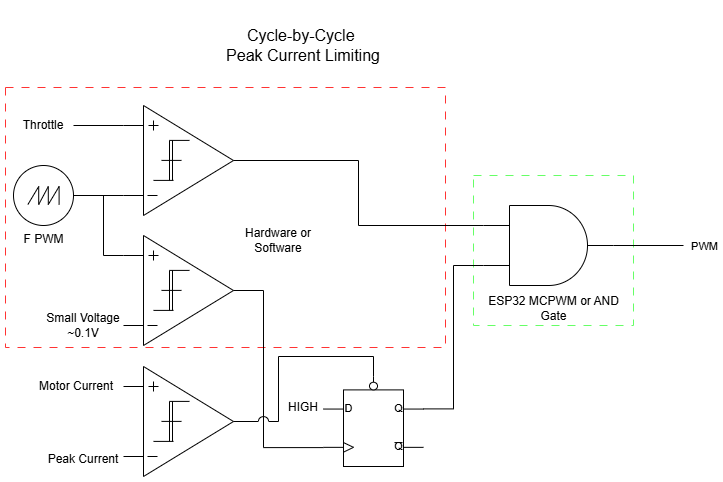

The diagram above was exported from draw.io. Its source (the exported page's mxGraphModel, read from the mxfile embedded in the PNG):
<mxGraphModel dx="1426" dy="883" grid="1" gridSize="10" guides="1" tooltips="1" connect="1" arrows="1" fold="1" page="1" pageScale="1" pageWidth="1169" pageHeight="827" math="0" shadow="0">
  <root>
    <mxCell id="0" />
    <mxCell id="1" parent="0" />
    <mxCell id="73aIpStNRO9bi88L8NLA-79" value="" style="rounded=0;whiteSpace=wrap;html=1;dashed=1;dashPattern=8 8;strokeColor=#66FF66;" parent="1" vertex="1">
      <mxGeometry x="480" y="170" width="160" height="150" as="geometry" />
    </mxCell>
    <mxCell id="73aIpStNRO9bi88L8NLA-77" value="" style="rounded=0;whiteSpace=wrap;html=1;dashed=1;dashPattern=8 8;strokeColor=#FF3333;" parent="1" vertex="1">
      <mxGeometry x="12" y="82" width="440" height="260" as="geometry" />
    </mxCell>
    <mxCell id="73aIpStNRO9bi88L8NLA-16" value="" style="group" parent="1" vertex="1" connectable="0">
      <mxGeometry x="130" y="100" width="110" height="110" as="geometry" />
    </mxCell>
    <mxCell id="73aIpStNRO9bi88L8NLA-3" value="" style="triangle;whiteSpace=wrap;html=1;movable=1;resizable=1;rotatable=1;deletable=1;editable=1;locked=0;connectable=1;" parent="73aIpStNRO9bi88L8NLA-16" vertex="1">
      <mxGeometry x="20" width="90" height="110" as="geometry" />
    </mxCell>
    <mxCell id="73aIpStNRO9bi88L8NLA-4" value="" style="endArrow=none;html=1;rounded=0;movable=1;resizable=1;rotatable=1;deletable=1;editable=1;locked=0;connectable=1;" parent="73aIpStNRO9bi88L8NLA-16" edge="1">
      <mxGeometry width="50" height="50" relative="1" as="geometry">
        <mxPoint x="30" y="74.9" as="sourcePoint" />
        <mxPoint x="50" y="74.9" as="targetPoint" />
      </mxGeometry>
    </mxCell>
    <mxCell id="73aIpStNRO9bi88L8NLA-5" value="" style="endArrow=none;html=1;rounded=0;movable=1;resizable=1;rotatable=1;deletable=1;editable=1;locked=0;connectable=1;" parent="73aIpStNRO9bi88L8NLA-16" edge="1">
      <mxGeometry width="50" height="50" relative="1" as="geometry">
        <mxPoint x="46" y="34.900000000000006" as="sourcePoint" />
        <mxPoint x="66" y="34.900000000000006" as="targetPoint" />
      </mxGeometry>
    </mxCell>
    <mxCell id="73aIpStNRO9bi88L8NLA-6" value="" style="endArrow=none;html=1;rounded=0;movable=1;resizable=1;rotatable=1;deletable=1;editable=1;locked=0;connectable=1;" parent="73aIpStNRO9bi88L8NLA-16" edge="1">
      <mxGeometry width="50" height="50" relative="1" as="geometry">
        <mxPoint x="46" y="74.9" as="sourcePoint" />
        <mxPoint x="46" y="34.900000000000006" as="targetPoint" />
      </mxGeometry>
    </mxCell>
    <mxCell id="73aIpStNRO9bi88L8NLA-7" value="" style="endArrow=none;html=1;rounded=0;movable=1;resizable=1;rotatable=1;deletable=1;editable=1;locked=0;connectable=1;" parent="73aIpStNRO9bi88L8NLA-16" edge="1">
      <mxGeometry width="50" height="50" relative="1" as="geometry">
        <mxPoint x="49" y="74.9" as="sourcePoint" />
        <mxPoint x="49" y="34.900000000000006" as="targetPoint" />
      </mxGeometry>
    </mxCell>
    <mxCell id="73aIpStNRO9bi88L8NLA-8" value="" style="endArrow=none;html=1;rounded=0;movable=1;resizable=1;rotatable=1;deletable=1;editable=1;locked=0;connectable=1;" parent="73aIpStNRO9bi88L8NLA-16" edge="1">
      <mxGeometry width="50" height="50" relative="1" as="geometry">
        <mxPoint x="38" y="54.900000000000006" as="sourcePoint" />
        <mxPoint x="58" y="54.900000000000006" as="targetPoint" />
      </mxGeometry>
    </mxCell>
    <mxCell id="73aIpStNRO9bi88L8NLA-9" value="" style="endArrow=none;html=1;rounded=0;movable=1;resizable=1;rotatable=1;deletable=1;editable=1;locked=0;connectable=1;" parent="73aIpStNRO9bi88L8NLA-16" edge="1">
      <mxGeometry width="50" height="50" relative="1" as="geometry">
        <mxPoint x="25" y="20" as="sourcePoint" />
        <mxPoint x="35" y="20" as="targetPoint" />
      </mxGeometry>
    </mxCell>
    <mxCell id="73aIpStNRO9bi88L8NLA-10" value="" style="endArrow=none;html=1;rounded=0;movable=1;resizable=1;rotatable=1;deletable=1;editable=1;locked=0;connectable=1;" parent="73aIpStNRO9bi88L8NLA-16" edge="1">
      <mxGeometry width="50" height="50" relative="1" as="geometry">
        <mxPoint x="30" y="25" as="sourcePoint" />
        <mxPoint x="30" y="15" as="targetPoint" />
      </mxGeometry>
    </mxCell>
    <mxCell id="73aIpStNRO9bi88L8NLA-11" value="" style="endArrow=none;html=1;rounded=0;movable=1;resizable=1;rotatable=1;deletable=1;editable=1;locked=0;connectable=1;" parent="73aIpStNRO9bi88L8NLA-16" edge="1">
      <mxGeometry width="50" height="50" relative="1" as="geometry">
        <mxPoint x="24" y="90" as="sourcePoint" />
        <mxPoint x="34" y="90" as="targetPoint" />
      </mxGeometry>
    </mxCell>
    <mxCell id="73aIpStNRO9bi88L8NLA-12" value="" style="endArrow=none;html=1;rounded=0;movable=1;resizable=1;rotatable=1;deletable=1;editable=1;locked=0;connectable=1;" parent="73aIpStNRO9bi88L8NLA-16" edge="1">
      <mxGeometry width="50" height="50" relative="1" as="geometry">
        <mxPoint y="90" as="sourcePoint" />
        <mxPoint x="20" y="90" as="targetPoint" />
      </mxGeometry>
    </mxCell>
    <mxCell id="73aIpStNRO9bi88L8NLA-13" value="" style="endArrow=none;html=1;rounded=0;movable=1;resizable=1;rotatable=1;deletable=1;editable=1;locked=0;connectable=1;" parent="73aIpStNRO9bi88L8NLA-16" edge="1">
      <mxGeometry width="50" height="50" relative="1" as="geometry">
        <mxPoint y="20" as="sourcePoint" />
        <mxPoint x="20" y="20" as="targetPoint" />
      </mxGeometry>
    </mxCell>
    <mxCell id="73aIpStNRO9bi88L8NLA-17" value="" style="group" parent="1" vertex="1" connectable="0">
      <mxGeometry x="130" y="361" width="110" height="110" as="geometry" />
    </mxCell>
    <mxCell id="73aIpStNRO9bi88L8NLA-18" value="" style="triangle;whiteSpace=wrap;html=1;movable=1;resizable=1;rotatable=1;deletable=1;editable=1;locked=0;connectable=1;" parent="73aIpStNRO9bi88L8NLA-17" vertex="1">
      <mxGeometry x="20" width="90" height="110" as="geometry" />
    </mxCell>
    <mxCell id="73aIpStNRO9bi88L8NLA-19" value="" style="endArrow=none;html=1;rounded=0;movable=1;resizable=1;rotatable=1;deletable=1;editable=1;locked=0;connectable=1;" parent="73aIpStNRO9bi88L8NLA-17" edge="1">
      <mxGeometry width="50" height="50" relative="1" as="geometry">
        <mxPoint x="30" y="74.9" as="sourcePoint" />
        <mxPoint x="50" y="74.9" as="targetPoint" />
      </mxGeometry>
    </mxCell>
    <mxCell id="73aIpStNRO9bi88L8NLA-20" value="" style="endArrow=none;html=1;rounded=0;movable=1;resizable=1;rotatable=1;deletable=1;editable=1;locked=0;connectable=1;" parent="73aIpStNRO9bi88L8NLA-17" edge="1">
      <mxGeometry width="50" height="50" relative="1" as="geometry">
        <mxPoint x="46" y="34.900000000000006" as="sourcePoint" />
        <mxPoint x="66" y="34.900000000000006" as="targetPoint" />
      </mxGeometry>
    </mxCell>
    <mxCell id="73aIpStNRO9bi88L8NLA-21" value="" style="endArrow=none;html=1;rounded=0;movable=1;resizable=1;rotatable=1;deletable=1;editable=1;locked=0;connectable=1;" parent="73aIpStNRO9bi88L8NLA-17" edge="1">
      <mxGeometry width="50" height="50" relative="1" as="geometry">
        <mxPoint x="46" y="74.9" as="sourcePoint" />
        <mxPoint x="46" y="34.900000000000006" as="targetPoint" />
      </mxGeometry>
    </mxCell>
    <mxCell id="73aIpStNRO9bi88L8NLA-22" value="" style="endArrow=none;html=1;rounded=0;movable=1;resizable=1;rotatable=1;deletable=1;editable=1;locked=0;connectable=1;" parent="73aIpStNRO9bi88L8NLA-17" edge="1">
      <mxGeometry width="50" height="50" relative="1" as="geometry">
        <mxPoint x="49" y="74.9" as="sourcePoint" />
        <mxPoint x="49" y="34.900000000000006" as="targetPoint" />
      </mxGeometry>
    </mxCell>
    <mxCell id="73aIpStNRO9bi88L8NLA-23" value="" style="endArrow=none;html=1;rounded=0;movable=1;resizable=1;rotatable=1;deletable=1;editable=1;locked=0;connectable=1;" parent="73aIpStNRO9bi88L8NLA-17" edge="1">
      <mxGeometry width="50" height="50" relative="1" as="geometry">
        <mxPoint x="38" y="54.900000000000006" as="sourcePoint" />
        <mxPoint x="58" y="54.900000000000006" as="targetPoint" />
      </mxGeometry>
    </mxCell>
    <mxCell id="73aIpStNRO9bi88L8NLA-24" value="" style="endArrow=none;html=1;rounded=0;movable=1;resizable=1;rotatable=1;deletable=1;editable=1;locked=0;connectable=1;" parent="73aIpStNRO9bi88L8NLA-17" edge="1">
      <mxGeometry width="50" height="50" relative="1" as="geometry">
        <mxPoint x="25" y="20" as="sourcePoint" />
        <mxPoint x="35" y="20" as="targetPoint" />
      </mxGeometry>
    </mxCell>
    <mxCell id="73aIpStNRO9bi88L8NLA-25" value="" style="endArrow=none;html=1;rounded=0;movable=1;resizable=1;rotatable=1;deletable=1;editable=1;locked=0;connectable=1;" parent="73aIpStNRO9bi88L8NLA-17" edge="1">
      <mxGeometry width="50" height="50" relative="1" as="geometry">
        <mxPoint x="30" y="25" as="sourcePoint" />
        <mxPoint x="30" y="15" as="targetPoint" />
      </mxGeometry>
    </mxCell>
    <mxCell id="73aIpStNRO9bi88L8NLA-26" value="" style="endArrow=none;html=1;rounded=0;movable=1;resizable=1;rotatable=1;deletable=1;editable=1;locked=0;connectable=1;" parent="73aIpStNRO9bi88L8NLA-17" edge="1">
      <mxGeometry width="50" height="50" relative="1" as="geometry">
        <mxPoint x="24" y="90" as="sourcePoint" />
        <mxPoint x="34" y="90" as="targetPoint" />
      </mxGeometry>
    </mxCell>
    <mxCell id="73aIpStNRO9bi88L8NLA-27" value="" style="endArrow=none;html=1;rounded=0;movable=1;resizable=1;rotatable=1;deletable=1;editable=1;locked=0;connectable=1;" parent="73aIpStNRO9bi88L8NLA-17" edge="1">
      <mxGeometry width="50" height="50" relative="1" as="geometry">
        <mxPoint y="90" as="sourcePoint" />
        <mxPoint x="20" y="90" as="targetPoint" />
      </mxGeometry>
    </mxCell>
    <mxCell id="73aIpStNRO9bi88L8NLA-28" value="" style="endArrow=none;html=1;rounded=0;movable=1;resizable=1;rotatable=1;deletable=1;editable=1;locked=0;connectable=1;" parent="73aIpStNRO9bi88L8NLA-17" edge="1">
      <mxGeometry width="50" height="50" relative="1" as="geometry">
        <mxPoint y="20" as="sourcePoint" />
        <mxPoint x="20" y="20" as="targetPoint" />
      </mxGeometry>
    </mxCell>
    <mxCell id="73aIpStNRO9bi88L8NLA-32" style="edgeStyle=orthogonalEdgeStyle;rounded=0;orthogonalLoop=1;jettySize=auto;html=1;endArrow=none;startFill=0;" parent="1" source="73aIpStNRO9bi88L8NLA-31" edge="1">
      <mxGeometry relative="1" as="geometry">
        <mxPoint x="130" y="190" as="targetPoint" />
      </mxGeometry>
    </mxCell>
    <mxCell id="73aIpStNRO9bi88L8NLA-55" style="edgeStyle=orthogonalEdgeStyle;rounded=0;orthogonalLoop=1;jettySize=auto;html=1;exitX=1;exitY=0.5;exitDx=0;exitDy=0;exitPerimeter=0;endArrow=none;startFill=0;" parent="1" source="73aIpStNRO9bi88L8NLA-31" edge="1">
      <mxGeometry relative="1" as="geometry">
        <mxPoint x="130" y="250" as="targetPoint" />
        <Array as="points">
          <mxPoint x="110" y="190" />
          <mxPoint x="110" y="250" />
        </Array>
      </mxGeometry>
    </mxCell>
    <mxCell id="73aIpStNRO9bi88L8NLA-31" value="F PWM" style="pointerEvents=1;verticalLabelPosition=bottom;shadow=0;dashed=0;align=center;html=1;verticalAlign=top;shape=mxgraph.electrical.signal_sources.source;aspect=fixed;points=[[0.5,0,0],[1,0.5,0],[0.5,1,0],[0,0.5,0]];elSignalType=sawtooth;" parent="1" vertex="1">
      <mxGeometry x="20" y="160" width="60" height="60" as="geometry" />
    </mxCell>
    <mxCell id="73aIpStNRO9bi88L8NLA-34" style="edgeStyle=orthogonalEdgeStyle;rounded=0;orthogonalLoop=1;jettySize=auto;html=1;endArrow=none;startFill=0;" parent="1" source="73aIpStNRO9bi88L8NLA-33" edge="1">
      <mxGeometry relative="1" as="geometry">
        <mxPoint x="130" y="120" as="targetPoint" />
      </mxGeometry>
    </mxCell>
    <mxCell id="73aIpStNRO9bi88L8NLA-33" value="Throttle" style="text;html=1;align=center;verticalAlign=middle;whiteSpace=wrap;rounded=0;" parent="1" vertex="1">
      <mxGeometry x="20" y="105" width="60" height="30" as="geometry" />
    </mxCell>
    <mxCell id="73aIpStNRO9bi88L8NLA-81" style="edgeStyle=orthogonalEdgeStyle;rounded=0;orthogonalLoop=1;jettySize=auto;html=1;exitX=1;exitY=0.5;exitDx=0;exitDy=0;exitPerimeter=0;endArrow=none;startFill=0;" parent="1" source="73aIpStNRO9bi88L8NLA-36" edge="1">
      <mxGeometry relative="1" as="geometry">
        <mxPoint x="690" y="240" as="targetPoint" />
      </mxGeometry>
    </mxCell>
    <mxCell id="73aIpStNRO9bi88L8NLA-82" value="PWM" style="edgeLabel;html=1;align=center;verticalAlign=middle;resizable=0;points=[];" parent="73aIpStNRO9bi88L8NLA-81" vertex="1" connectable="0">
      <mxGeometry x="0.4545" y="-1" relative="1" as="geometry">
        <mxPoint x="39" y="-1" as="offset" />
      </mxGeometry>
    </mxCell>
    <mxCell id="73aIpStNRO9bi88L8NLA-36" value="" style="verticalLabelPosition=bottom;shadow=0;dashed=0;align=center;html=1;verticalAlign=top;shape=mxgraph.electrical.logic_gates.logic_gate;operation=and;" parent="1" vertex="1">
      <mxGeometry x="490" y="200" width="130" height="80" as="geometry" />
    </mxCell>
    <mxCell id="73aIpStNRO9bi88L8NLA-35" style="edgeStyle=orthogonalEdgeStyle;rounded=0;orthogonalLoop=1;jettySize=auto;html=1;exitX=1;exitY=0.5;exitDx=0;exitDy=0;entryX=0;entryY=0.25;entryDx=0;entryDy=0;entryPerimeter=0;endArrow=none;startFill=0;" parent="1" source="73aIpStNRO9bi88L8NLA-3" target="73aIpStNRO9bi88L8NLA-36" edge="1">
      <mxGeometry relative="1" as="geometry">
        <mxPoint x="400" y="200" as="targetPoint" />
      </mxGeometry>
    </mxCell>
    <mxCell id="73aIpStNRO9bi88L8NLA-37" value="Peak Current" style="text;html=1;align=center;verticalAlign=middle;whiteSpace=wrap;rounded=0;" parent="1" vertex="1">
      <mxGeometry x="50" y="436" width="80" height="35" as="geometry" />
    </mxCell>
    <mxCell id="73aIpStNRO9bi88L8NLA-38" value="Motor Current" style="text;html=1;align=center;verticalAlign=middle;whiteSpace=wrap;rounded=0;" parent="1" vertex="1">
      <mxGeometry x="43" y="363" width="80" height="35" as="geometry" />
    </mxCell>
    <mxCell id="73aIpStNRO9bi88L8NLA-43" value="" style="group" parent="1" vertex="1" connectable="0">
      <mxGeometry x="130" y="230" width="110" height="110" as="geometry" />
    </mxCell>
    <mxCell id="73aIpStNRO9bi88L8NLA-44" value="" style="triangle;whiteSpace=wrap;html=1;movable=1;resizable=1;rotatable=1;deletable=1;editable=1;locked=0;connectable=1;" parent="73aIpStNRO9bi88L8NLA-43" vertex="1">
      <mxGeometry x="20" width="90" height="110" as="geometry" />
    </mxCell>
    <mxCell id="73aIpStNRO9bi88L8NLA-45" value="" style="endArrow=none;html=1;rounded=0;movable=1;resizable=1;rotatable=1;deletable=1;editable=1;locked=0;connectable=1;" parent="73aIpStNRO9bi88L8NLA-43" edge="1">
      <mxGeometry width="50" height="50" relative="1" as="geometry">
        <mxPoint x="30" y="74.9" as="sourcePoint" />
        <mxPoint x="50" y="74.9" as="targetPoint" />
      </mxGeometry>
    </mxCell>
    <mxCell id="73aIpStNRO9bi88L8NLA-46" value="" style="endArrow=none;html=1;rounded=0;movable=1;resizable=1;rotatable=1;deletable=1;editable=1;locked=0;connectable=1;" parent="73aIpStNRO9bi88L8NLA-43" edge="1">
      <mxGeometry width="50" height="50" relative="1" as="geometry">
        <mxPoint x="46" y="34.900000000000006" as="sourcePoint" />
        <mxPoint x="66" y="34.900000000000006" as="targetPoint" />
      </mxGeometry>
    </mxCell>
    <mxCell id="73aIpStNRO9bi88L8NLA-47" value="" style="endArrow=none;html=1;rounded=0;movable=1;resizable=1;rotatable=1;deletable=1;editable=1;locked=0;connectable=1;" parent="73aIpStNRO9bi88L8NLA-43" edge="1">
      <mxGeometry width="50" height="50" relative="1" as="geometry">
        <mxPoint x="46" y="74.9" as="sourcePoint" />
        <mxPoint x="46" y="34.900000000000006" as="targetPoint" />
      </mxGeometry>
    </mxCell>
    <mxCell id="73aIpStNRO9bi88L8NLA-48" value="" style="endArrow=none;html=1;rounded=0;movable=1;resizable=1;rotatable=1;deletable=1;editable=1;locked=0;connectable=1;" parent="73aIpStNRO9bi88L8NLA-43" edge="1">
      <mxGeometry width="50" height="50" relative="1" as="geometry">
        <mxPoint x="49" y="74.9" as="sourcePoint" />
        <mxPoint x="49" y="34.900000000000006" as="targetPoint" />
      </mxGeometry>
    </mxCell>
    <mxCell id="73aIpStNRO9bi88L8NLA-49" value="" style="endArrow=none;html=1;rounded=0;movable=1;resizable=1;rotatable=1;deletable=1;editable=1;locked=0;connectable=1;" parent="73aIpStNRO9bi88L8NLA-43" edge="1">
      <mxGeometry width="50" height="50" relative="1" as="geometry">
        <mxPoint x="38" y="54.900000000000006" as="sourcePoint" />
        <mxPoint x="58" y="54.900000000000006" as="targetPoint" />
      </mxGeometry>
    </mxCell>
    <mxCell id="73aIpStNRO9bi88L8NLA-50" value="" style="endArrow=none;html=1;rounded=0;movable=1;resizable=1;rotatable=1;deletable=1;editable=1;locked=0;connectable=1;" parent="73aIpStNRO9bi88L8NLA-43" edge="1">
      <mxGeometry width="50" height="50" relative="1" as="geometry">
        <mxPoint x="25" y="20" as="sourcePoint" />
        <mxPoint x="35" y="20" as="targetPoint" />
      </mxGeometry>
    </mxCell>
    <mxCell id="73aIpStNRO9bi88L8NLA-51" value="" style="endArrow=none;html=1;rounded=0;movable=1;resizable=1;rotatable=1;deletable=1;editable=1;locked=0;connectable=1;" parent="73aIpStNRO9bi88L8NLA-43" edge="1">
      <mxGeometry width="50" height="50" relative="1" as="geometry">
        <mxPoint x="30" y="25" as="sourcePoint" />
        <mxPoint x="30" y="15" as="targetPoint" />
      </mxGeometry>
    </mxCell>
    <mxCell id="73aIpStNRO9bi88L8NLA-52" value="" style="endArrow=none;html=1;rounded=0;movable=1;resizable=1;rotatable=1;deletable=1;editable=1;locked=0;connectable=1;" parent="73aIpStNRO9bi88L8NLA-43" edge="1">
      <mxGeometry width="50" height="50" relative="1" as="geometry">
        <mxPoint x="24" y="90" as="sourcePoint" />
        <mxPoint x="34" y="90" as="targetPoint" />
      </mxGeometry>
    </mxCell>
    <mxCell id="73aIpStNRO9bi88L8NLA-53" value="" style="endArrow=none;html=1;rounded=0;movable=1;resizable=1;rotatable=1;deletable=1;editable=1;locked=0;connectable=1;" parent="73aIpStNRO9bi88L8NLA-43" edge="1">
      <mxGeometry width="50" height="50" relative="1" as="geometry">
        <mxPoint y="90" as="sourcePoint" />
        <mxPoint x="20" y="90" as="targetPoint" />
      </mxGeometry>
    </mxCell>
    <mxCell id="73aIpStNRO9bi88L8NLA-54" value="" style="endArrow=none;html=1;rounded=0;movable=1;resizable=1;rotatable=1;deletable=1;editable=1;locked=0;connectable=1;" parent="73aIpStNRO9bi88L8NLA-43" edge="1">
      <mxGeometry width="50" height="50" relative="1" as="geometry">
        <mxPoint y="20" as="sourcePoint" />
        <mxPoint x="20" y="20" as="targetPoint" />
      </mxGeometry>
    </mxCell>
    <mxCell id="73aIpStNRO9bi88L8NLA-69" value="Small Voltage&lt;div&gt;~0.1V&lt;/div&gt;" style="text;html=1;align=center;verticalAlign=middle;whiteSpace=wrap;rounded=0;" parent="1" vertex="1">
      <mxGeometry x="50" y="302" width="80" height="35" as="geometry" />
    </mxCell>
    <mxCell id="73aIpStNRO9bi88L8NLA-70" value="" style="verticalLabelPosition=bottom;shadow=0;dashed=0;align=center;html=1;verticalAlign=top;shape=mxgraph.electrical.logic_gates.d_type_flip-flop_with_clear_2;direction=east;" parent="1" vertex="1">
      <mxGeometry x="330" y="371" width="100" height="90" as="geometry" />
    </mxCell>
    <mxCell id="73aIpStNRO9bi88L8NLA-56" style="edgeStyle=orthogonalEdgeStyle;rounded=0;orthogonalLoop=1;jettySize=auto;html=1;entryX=0;entryY=0.79;entryDx=0;entryDy=0;entryPerimeter=0;jumpStyle=none;jumpSize=10;endArrow=none;startFill=0;" parent="1" source="73aIpStNRO9bi88L8NLA-44" target="73aIpStNRO9bi88L8NLA-70" edge="1">
      <mxGeometry relative="1" as="geometry">
        <mxPoint x="280" y="370" as="targetPoint" />
        <Array as="points">
          <mxPoint x="270" y="285" />
          <mxPoint x="270" y="442" />
        </Array>
      </mxGeometry>
    </mxCell>
    <mxCell id="73aIpStNRO9bi88L8NLA-72" style="edgeStyle=orthogonalEdgeStyle;rounded=0;orthogonalLoop=1;jettySize=auto;html=1;entryX=1;entryY=0.5;entryDx=0;entryDy=0;exitX=0.5;exitY=0;exitDx=0;exitDy=0;exitPerimeter=0;endArrow=none;startFill=0;noJump=0;jumpStyle=arc;jumpSize=10;" parent="1" source="73aIpStNRO9bi88L8NLA-70" target="73aIpStNRO9bi88L8NLA-18" edge="1">
      <mxGeometry relative="1" as="geometry" />
    </mxCell>
    <mxCell id="73aIpStNRO9bi88L8NLA-73" value="HIGH" style="text;html=1;align=center;verticalAlign=middle;whiteSpace=wrap;rounded=0;" parent="1" vertex="1">
      <mxGeometry x="280" y="387" width="60" height="30" as="geometry" />
    </mxCell>
    <mxCell id="73aIpStNRO9bi88L8NLA-74" style="edgeStyle=orthogonalEdgeStyle;rounded=0;orthogonalLoop=1;jettySize=auto;html=1;exitX=1;exitY=0.36;exitDx=0;exitDy=0;exitPerimeter=0;entryX=0;entryY=0.75;entryDx=0;entryDy=0;entryPerimeter=0;endArrow=none;startFill=0;" parent="1" source="73aIpStNRO9bi88L8NLA-70" target="73aIpStNRO9bi88L8NLA-36" edge="1">
      <mxGeometry relative="1" as="geometry" />
    </mxCell>
    <mxCell id="73aIpStNRO9bi88L8NLA-76" value="&lt;font style=&quot;font-size: 16px;&quot;&gt;Cycle-by-Cycle&amp;nbsp;&lt;/font&gt;&lt;div&gt;&lt;font style=&quot;font-size: 16px;&quot;&gt;Peak Current Limiting&lt;/font&gt;&lt;/div&gt;" style="text;html=1;align=center;verticalAlign=middle;whiteSpace=wrap;rounded=0;" parent="1" vertex="1">
      <mxGeometry x="195" width="230" height="80" as="geometry" />
    </mxCell>
    <mxCell id="73aIpStNRO9bi88L8NLA-78" value="Hardware or Software" style="text;html=1;align=center;verticalAlign=middle;whiteSpace=wrap;rounded=0;" parent="1" vertex="1">
      <mxGeometry x="240" y="210" width="90" height="50" as="geometry" />
    </mxCell>
    <mxCell id="73aIpStNRO9bi88L8NLA-80" value="ESP32 MCPWM or AND Gate" style="text;html=1;align=center;verticalAlign=middle;whiteSpace=wrap;rounded=0;" parent="1" vertex="1">
      <mxGeometry x="493.75" y="280" width="132.5" height="45" as="geometry" />
    </mxCell>
  </root>
</mxGraphModel>